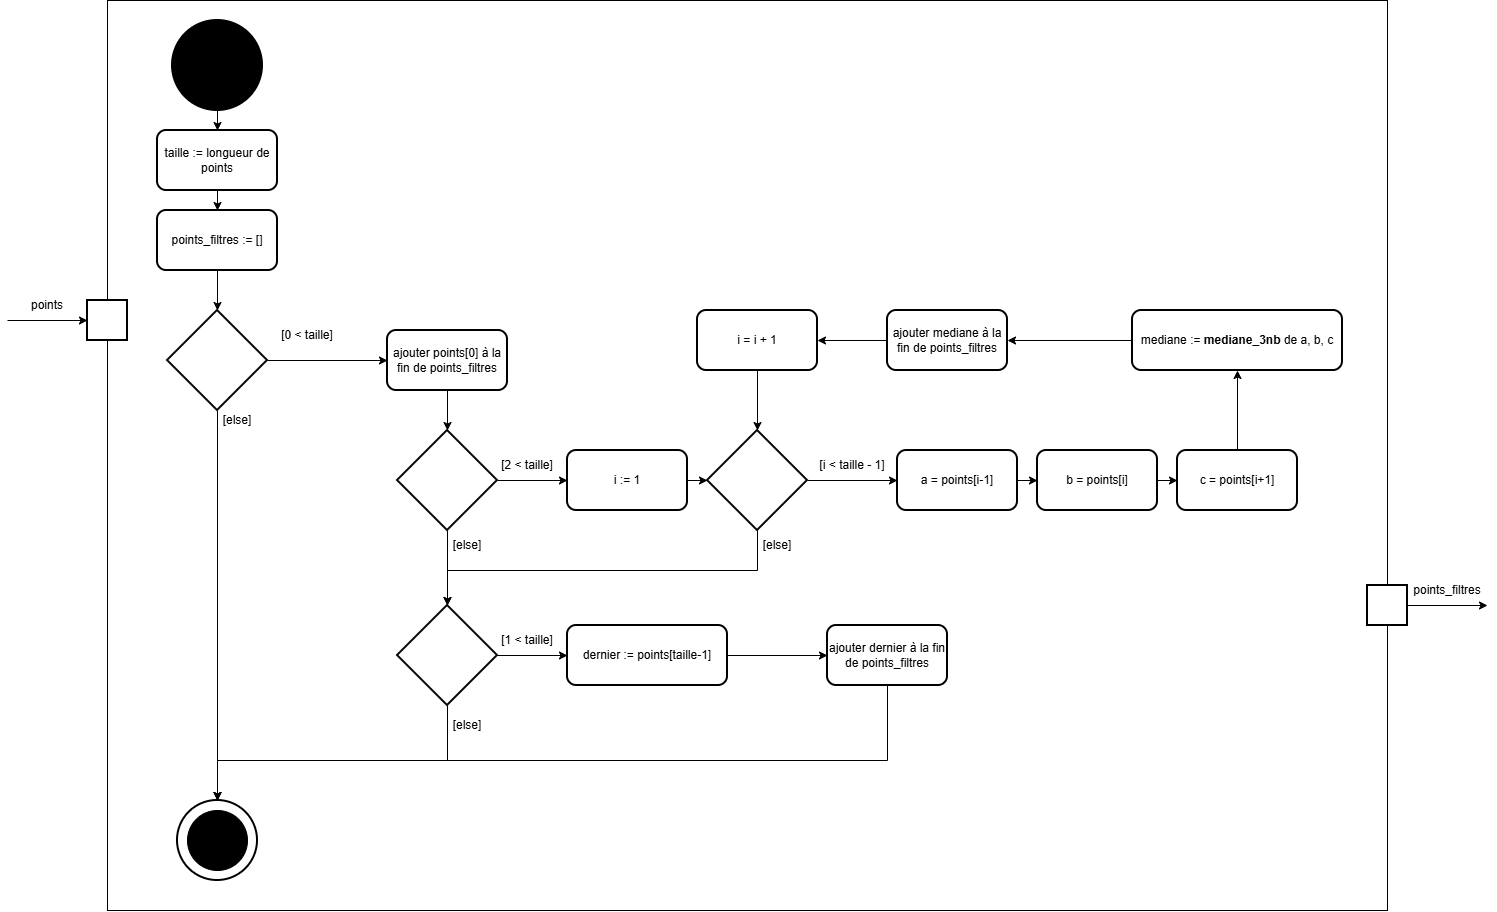

The diagram above was exported from draw.io. Its source (the exported page's mxGraphModel, read from the mxfile embedded in the PNG):
<mxGraphModel dx="1560" dy="948" grid="1" gridSize="10" guides="1" tooltips="1" connect="1" arrows="1" fold="1" page="1" pageScale="1" pageWidth="850" pageHeight="1100" background="light-dark(#FFFFFF,#121212)" math="0" shadow="0" adaptiveColors="none">
  <root>
    <mxCell id="0" />
    <mxCell id="1" parent="0" />
    <mxCell id="1OimbvEv8qm3sFtk9GMr-130" parent="1" style="rounded=0;whiteSpace=wrap;html=1;fillColor=none;" value="" vertex="1">
      <mxGeometry height="910" width="1280" x="330" y="10" as="geometry" />
    </mxCell>
    <mxCell id="INWenRsqHez0zo9z9g_Z-5" edge="1" parent="1" source="INWenRsqHez0zo9z9g_Z-1" style="edgeStyle=orthogonalEdgeStyle;rounded=0;orthogonalLoop=1;jettySize=auto;html=1;" target="INWenRsqHez0zo9z9g_Z-4" value="">
      <mxGeometry relative="1" as="geometry" />
    </mxCell>
    <mxCell id="INWenRsqHez0zo9z9g_Z-1" parent="1" style="strokeWidth=2;html=1;shape=mxgraph.flowchart.start_2;whiteSpace=wrap;fillColor=#000000;" value="" vertex="1">
      <mxGeometry height="90" width="90" x="395" y="30" as="geometry" />
    </mxCell>
    <mxCell id="1OimbvEv8qm3sFtk9GMr-85" edge="1" parent="1" source="INWenRsqHez0zo9z9g_Z-4" style="edgeStyle=orthogonalEdgeStyle;rounded=0;orthogonalLoop=1;jettySize=auto;html=1;" target="1OimbvEv8qm3sFtk9GMr-84" value="">
      <mxGeometry relative="1" as="geometry" />
    </mxCell>
    <mxCell id="INWenRsqHez0zo9z9g_Z-4" parent="1" style="rounded=1;whiteSpace=wrap;html=1;strokeWidth=2;" value="taille := longueur de points" vertex="1">
      <mxGeometry height="60" width="120" x="380" y="140" as="geometry" />
    </mxCell>
    <mxCell id="INWenRsqHez0zo9z9g_Z-10" parent="1" style="rounded=0;whiteSpace=wrap;html=1;strokeWidth=2;" value="" vertex="1">
      <mxGeometry height="40" width="40" x="310" y="310" as="geometry" />
    </mxCell>
    <mxCell id="INWenRsqHez0zo9z9g_Z-13" edge="1" parent="1" style="endArrow=classic;html=1;rounded=0;" value="">
      <mxGeometry height="50" relative="1" width="50" as="geometry">
        <mxPoint x="230" y="330" as="sourcePoint" />
        <mxPoint x="310" y="330" as="targetPoint" />
      </mxGeometry>
    </mxCell>
    <mxCell id="INWenRsqHez0zo9z9g_Z-19" parent="1" style="text;html=1;whiteSpace=wrap;strokeColor=none;fillColor=none;align=center;verticalAlign=middle;rounded=0;" value="points" vertex="1">
      <mxGeometry height="30" width="60" x="240" y="300" as="geometry" />
    </mxCell>
    <mxCell id="1OimbvEv8qm3sFtk9GMr-65" connectable="0" parent="1" style="group" value="" vertex="1">
      <mxGeometry height="80" width="80" x="400" y="810" as="geometry" />
    </mxCell>
    <mxCell id="1OimbvEv8qm3sFtk9GMr-64" parent="1OimbvEv8qm3sFtk9GMr-65" style="ellipse;whiteSpace=wrap;html=1;shapeInside=1;aspect=fixed;strokeWidth=2;" value="" vertex="1">
      <mxGeometry height="80" width="80" as="geometry" />
    </mxCell>
    <mxCell id="1OimbvEv8qm3sFtk9GMr-63" parent="1OimbvEv8qm3sFtk9GMr-65" style="ellipse;whiteSpace=wrap;html=1;shapeInside=1;aspect=fixed;fillColor=#000000;" value="" vertex="1">
      <mxGeometry height="60" width="60" x="10" y="10" as="geometry" />
    </mxCell>
    <mxCell id="1OimbvEv8qm3sFtk9GMr-67" parent="1" style="rounded=0;whiteSpace=wrap;html=1;strokeWidth=2;" value="" vertex="1">
      <mxGeometry height="40" width="40" x="1590" y="595" as="geometry" />
    </mxCell>
    <mxCell id="1OimbvEv8qm3sFtk9GMr-68" edge="1" parent="1" style="endArrow=classic;html=1;rounded=0;" value="">
      <mxGeometry height="50" relative="1" width="50" as="geometry">
        <mxPoint x="1630" y="615" as="sourcePoint" />
        <mxPoint x="1710" y="615" as="targetPoint" />
      </mxGeometry>
    </mxCell>
    <mxCell id="1OimbvEv8qm3sFtk9GMr-69" parent="1" style="text;html=1;whiteSpace=wrap;strokeColor=none;fillColor=none;align=center;verticalAlign=middle;rounded=0;" value="points_filtres" vertex="1">
      <mxGeometry height="30" width="60" x="1640" y="585" as="geometry" />
    </mxCell>
    <mxCell id="1OimbvEv8qm3sFtk9GMr-100" edge="1" parent="1" source="1OimbvEv8qm3sFtk9GMr-70" style="edgeStyle=orthogonalEdgeStyle;rounded=0;orthogonalLoop=1;jettySize=auto;html=1;exitX=1;exitY=0.5;exitDx=0;exitDy=0;exitPerimeter=0;entryX=0;entryY=0.5;entryDx=0;entryDy=0;" target="1OimbvEv8qm3sFtk9GMr-80">
      <mxGeometry relative="1" as="geometry" />
    </mxCell>
    <mxCell id="1OimbvEv8qm3sFtk9GMr-101" edge="1" parent="1" source="1OimbvEv8qm3sFtk9GMr-70" style="edgeStyle=orthogonalEdgeStyle;rounded=0;orthogonalLoop=1;jettySize=auto;html=1;exitX=0.5;exitY=1;exitDx=0;exitDy=0;exitPerimeter=0;entryX=0.5;entryY=0;entryDx=0;entryDy=0;" target="1OimbvEv8qm3sFtk9GMr-64">
      <mxGeometry relative="1" as="geometry" />
    </mxCell>
    <mxCell id="1OimbvEv8qm3sFtk9GMr-70" parent="1" style="strokeWidth=2;html=1;shape=mxgraph.flowchart.decision;whiteSpace=wrap;" value="" vertex="1">
      <mxGeometry height="100" width="100" x="390" y="320" as="geometry" />
    </mxCell>
    <mxCell id="1OimbvEv8qm3sFtk9GMr-77" parent="1" style="text;html=1;whiteSpace=wrap;strokeColor=none;fillColor=none;align=center;verticalAlign=middle;rounded=0;" value="[else]" vertex="1">
      <mxGeometry height="20" width="40" x="440" y="420" as="geometry" />
    </mxCell>
    <mxCell id="1OimbvEv8qm3sFtk9GMr-80" parent="1" style="rounded=1;whiteSpace=wrap;html=1;strokeWidth=2;" value="ajouter&amp;nbsp;points[0] à la fin de&amp;nbsp;points_filtres" vertex="1">
      <mxGeometry height="60" width="120" x="610" y="340" as="geometry" />
    </mxCell>
    <mxCell id="1OimbvEv8qm3sFtk9GMr-91" edge="1" parent="1" source="1OimbvEv8qm3sFtk9GMr-83" style="edgeStyle=orthogonalEdgeStyle;rounded=0;orthogonalLoop=1;jettySize=auto;html=1;" target="1OimbvEv8qm3sFtk9GMr-90" value="">
      <mxGeometry relative="1" as="geometry" />
    </mxCell>
    <mxCell id="1OimbvEv8qm3sFtk9GMr-83" parent="1" style="strokeWidth=2;html=1;shape=mxgraph.flowchart.decision;whiteSpace=wrap;" value="" vertex="1">
      <mxGeometry height="100" width="100" x="620" y="440" as="geometry" />
    </mxCell>
    <mxCell id="1OimbvEv8qm3sFtk9GMr-84" parent="1" style="whiteSpace=wrap;html=1;rounded=1;strokeWidth=2;" value="points_filtres := []" vertex="1">
      <mxGeometry height="60" width="120" x="380" y="220" as="geometry" />
    </mxCell>
    <mxCell id="1OimbvEv8qm3sFtk9GMr-86" edge="1" parent="1" source="1OimbvEv8qm3sFtk9GMr-84" style="edgeStyle=orthogonalEdgeStyle;rounded=0;orthogonalLoop=1;jettySize=auto;html=1;exitX=0.5;exitY=1;exitDx=0;exitDy=0;entryX=0.5;entryY=0;entryDx=0;entryDy=0;entryPerimeter=0;" target="1OimbvEv8qm3sFtk9GMr-70">
      <mxGeometry relative="1" as="geometry" />
    </mxCell>
    <mxCell id="1OimbvEv8qm3sFtk9GMr-87" edge="1" parent="1" source="1OimbvEv8qm3sFtk9GMr-80" style="edgeStyle=orthogonalEdgeStyle;rounded=0;orthogonalLoop=1;jettySize=auto;html=1;exitX=0.5;exitY=1;exitDx=0;exitDy=0;entryX=0.5;entryY=0;entryDx=0;entryDy=0;entryPerimeter=0;" target="1OimbvEv8qm3sFtk9GMr-83">
      <mxGeometry relative="1" as="geometry" />
    </mxCell>
    <mxCell id="1OimbvEv8qm3sFtk9GMr-94" edge="1" parent="1" source="1OimbvEv8qm3sFtk9GMr-88" style="edgeStyle=orthogonalEdgeStyle;rounded=0;orthogonalLoop=1;jettySize=auto;html=1;" target="1OimbvEv8qm3sFtk9GMr-93" value="">
      <mxGeometry relative="1" as="geometry" />
    </mxCell>
    <mxCell id="1OimbvEv8qm3sFtk9GMr-96" edge="1" parent="1" source="1OimbvEv8qm3sFtk9GMr-88" style="edgeStyle=orthogonalEdgeStyle;rounded=0;orthogonalLoop=1;jettySize=auto;html=1;exitX=0.5;exitY=1;exitDx=0;exitDy=0;exitPerimeter=0;entryX=0.5;entryY=0;entryDx=0;entryDy=0;" target="1OimbvEv8qm3sFtk9GMr-64">
      <mxGeometry relative="1" as="geometry">
        <Array as="points">
          <mxPoint x="670" y="770" />
          <mxPoint x="440" y="770" />
        </Array>
      </mxGeometry>
    </mxCell>
    <mxCell id="1OimbvEv8qm3sFtk9GMr-88" parent="1" style="strokeWidth=2;html=1;shape=mxgraph.flowchart.decision;whiteSpace=wrap;" value="" vertex="1">
      <mxGeometry height="100" width="100" x="620" y="615" as="geometry" />
    </mxCell>
    <mxCell id="1OimbvEv8qm3sFtk9GMr-89" edge="1" parent="1" source="1OimbvEv8qm3sFtk9GMr-83" style="edgeStyle=orthogonalEdgeStyle;rounded=0;orthogonalLoop=1;jettySize=auto;html=1;exitX=0.5;exitY=1;exitDx=0;exitDy=0;exitPerimeter=0;entryX=0.5;entryY=0;entryDx=0;entryDy=0;entryPerimeter=0;" target="1OimbvEv8qm3sFtk9GMr-88">
      <mxGeometry relative="1" as="geometry" />
    </mxCell>
    <mxCell id="1OimbvEv8qm3sFtk9GMr-90" parent="1" style="rounded=1;whiteSpace=wrap;html=1;strokeWidth=2;" value="i := 1" vertex="1">
      <mxGeometry height="60" width="120" x="790" y="460" as="geometry" />
    </mxCell>
    <mxCell id="1OimbvEv8qm3sFtk9GMr-127" edge="1" parent="1" source="1OimbvEv8qm3sFtk9GMr-93" style="edgeStyle=orthogonalEdgeStyle;rounded=0;orthogonalLoop=1;jettySize=auto;html=1;" target="1OimbvEv8qm3sFtk9GMr-126" value="">
      <mxGeometry relative="1" as="geometry" />
    </mxCell>
    <mxCell id="1OimbvEv8qm3sFtk9GMr-93" parent="1" style="rounded=1;whiteSpace=wrap;html=1;strokeWidth=2;" value="dernier := points[taille-1]" vertex="1">
      <mxGeometry height="60" width="160" x="790" y="635" as="geometry" />
    </mxCell>
    <mxCell id="1OimbvEv8qm3sFtk9GMr-95" parent="1" style="text;html=1;whiteSpace=wrap;strokeColor=none;fillColor=none;align=center;verticalAlign=middle;rounded=0;" value="[else]" vertex="1">
      <mxGeometry height="20" width="40" x="670" y="545" as="geometry" />
    </mxCell>
    <mxCell id="1OimbvEv8qm3sFtk9GMr-97" parent="1" style="text;html=1;whiteSpace=wrap;strokeColor=none;fillColor=none;align=center;verticalAlign=middle;rounded=0;" value="[else]" vertex="1">
      <mxGeometry height="20" width="40" x="670" y="725" as="geometry" />
    </mxCell>
    <mxCell id="1OimbvEv8qm3sFtk9GMr-79" parent="1" style="text;html=1;whiteSpace=wrap;strokeColor=none;fillColor=none;align=center;verticalAlign=middle;rounded=0;" value="[0 &amp;lt; taille]" vertex="1">
      <mxGeometry height="30" width="80" x="490" y="330" as="geometry" />
    </mxCell>
    <mxCell id="1OimbvEv8qm3sFtk9GMr-102" parent="1" style="text;html=1;whiteSpace=wrap;strokeColor=none;fillColor=none;align=center;verticalAlign=middle;rounded=0;" value="[1 &amp;lt; taille]" vertex="1">
      <mxGeometry height="30" width="80" x="710" y="635" as="geometry" />
    </mxCell>
    <mxCell id="1OimbvEv8qm3sFtk9GMr-103" parent="1" style="text;html=1;whiteSpace=wrap;strokeColor=none;fillColor=none;align=center;verticalAlign=middle;rounded=0;" value="[2 &amp;lt; taille]" vertex="1">
      <mxGeometry height="30" width="80" x="710" y="460" as="geometry" />
    </mxCell>
    <mxCell id="1OimbvEv8qm3sFtk9GMr-108" edge="1" parent="1" source="1OimbvEv8qm3sFtk9GMr-109" style="edgeStyle=orthogonalEdgeStyle;rounded=0;orthogonalLoop=1;jettySize=auto;html=1;" target="1OimbvEv8qm3sFtk9GMr-110" value="">
      <mxGeometry relative="1" as="geometry" />
    </mxCell>
    <mxCell id="1OimbvEv8qm3sFtk9GMr-109" parent="1" style="whiteSpace=wrap;html=1;rounded=1;strokeWidth=2;" value="a = points[i-1]" vertex="1">
      <mxGeometry height="60" width="120" x="1120" y="460" as="geometry" />
    </mxCell>
    <mxCell id="1OimbvEv8qm3sFtk9GMr-118" edge="1" parent="1" source="1OimbvEv8qm3sFtk9GMr-110" style="edgeStyle=orthogonalEdgeStyle;rounded=0;orthogonalLoop=1;jettySize=auto;html=1;" target="1OimbvEv8qm3sFtk9GMr-117" value="">
      <mxGeometry relative="1" as="geometry" />
    </mxCell>
    <mxCell id="1OimbvEv8qm3sFtk9GMr-110" parent="1" style="whiteSpace=wrap;html=1;rounded=1;strokeWidth=2;" value="b = points[i]" vertex="1">
      <mxGeometry height="60" width="120" x="1260" y="460" as="geometry" />
    </mxCell>
    <mxCell id="1OimbvEv8qm3sFtk9GMr-113" edge="1" parent="1" source="1OimbvEv8qm3sFtk9GMr-111" style="edgeStyle=orthogonalEdgeStyle;rounded=0;orthogonalLoop=1;jettySize=auto;html=1;exitX=1;exitY=0.5;exitDx=0;exitDy=0;exitPerimeter=0;entryX=0;entryY=0.5;entryDx=0;entryDy=0;" target="1OimbvEv8qm3sFtk9GMr-109">
      <mxGeometry relative="1" as="geometry" />
    </mxCell>
    <mxCell id="1OimbvEv8qm3sFtk9GMr-111" parent="1" style="strokeWidth=2;html=1;shape=mxgraph.flowchart.decision;whiteSpace=wrap;" value="" vertex="1">
      <mxGeometry height="100" width="100" x="930" y="440" as="geometry" />
    </mxCell>
    <mxCell id="1OimbvEv8qm3sFtk9GMr-112" edge="1" parent="1" source="1OimbvEv8qm3sFtk9GMr-90" style="edgeStyle=orthogonalEdgeStyle;rounded=0;orthogonalLoop=1;jettySize=auto;html=1;exitX=1;exitY=0.5;exitDx=0;exitDy=0;entryX=0;entryY=0.5;entryDx=0;entryDy=0;entryPerimeter=0;" target="1OimbvEv8qm3sFtk9GMr-111">
      <mxGeometry relative="1" as="geometry" />
    </mxCell>
    <mxCell id="1OimbvEv8qm3sFtk9GMr-114" parent="1" style="text;html=1;whiteSpace=wrap;strokeColor=none;fillColor=none;align=center;verticalAlign=middle;rounded=0;" value="[i &amp;lt; taille - 1]" vertex="1">
      <mxGeometry height="30" width="90" x="1030" y="460" as="geometry" />
    </mxCell>
    <mxCell id="1OimbvEv8qm3sFtk9GMr-115" edge="1" parent="1" source="1OimbvEv8qm3sFtk9GMr-111" style="edgeStyle=orthogonalEdgeStyle;rounded=0;orthogonalLoop=1;jettySize=auto;html=1;exitX=0.5;exitY=1;exitDx=0;exitDy=0;exitPerimeter=0;entryX=0.5;entryY=0;entryDx=0;entryDy=0;entryPerimeter=0;" target="1OimbvEv8qm3sFtk9GMr-88">
      <mxGeometry relative="1" as="geometry">
        <Array as="points">
          <mxPoint x="980" y="580" />
          <mxPoint x="670" y="580" />
        </Array>
      </mxGeometry>
    </mxCell>
    <mxCell id="1OimbvEv8qm3sFtk9GMr-116" parent="1" style="text;html=1;whiteSpace=wrap;strokeColor=none;fillColor=none;align=center;verticalAlign=middle;rounded=0;" value="[else]" vertex="1">
      <mxGeometry height="20" width="40" x="980" y="545" as="geometry" />
    </mxCell>
    <mxCell id="1OimbvEv8qm3sFtk9GMr-122" edge="1" parent="1" source="1OimbvEv8qm3sFtk9GMr-117" style="edgeStyle=orthogonalEdgeStyle;rounded=0;orthogonalLoop=1;jettySize=auto;html=1;" target="1OimbvEv8qm3sFtk9GMr-121" value="">
      <mxGeometry relative="1" as="geometry" />
    </mxCell>
    <mxCell id="1OimbvEv8qm3sFtk9GMr-117" parent="1" style="whiteSpace=wrap;html=1;rounded=1;strokeWidth=2;" value="c = points[i+1]" vertex="1">
      <mxGeometry height="60" width="120" x="1400" y="460" as="geometry" />
    </mxCell>
    <mxCell id="1OimbvEv8qm3sFtk9GMr-119" parent="1" style="rounded=1;whiteSpace=wrap;html=1;strokeWidth=2;" value="i = i + 1" vertex="1">
      <mxGeometry height="60" width="120" x="920" y="320" as="geometry" />
    </mxCell>
    <mxCell id="1OimbvEv8qm3sFtk9GMr-120" edge="1" parent="1" source="1OimbvEv8qm3sFtk9GMr-119" style="edgeStyle=orthogonalEdgeStyle;rounded=0;orthogonalLoop=1;jettySize=auto;html=1;exitX=0.5;exitY=1;exitDx=0;exitDy=0;entryX=0.5;entryY=0;entryDx=0;entryDy=0;entryPerimeter=0;" target="1OimbvEv8qm3sFtk9GMr-111">
      <mxGeometry relative="1" as="geometry" />
    </mxCell>
    <mxCell id="1OimbvEv8qm3sFtk9GMr-124" edge="1" parent="1" source="1OimbvEv8qm3sFtk9GMr-121" style="edgeStyle=orthogonalEdgeStyle;rounded=0;orthogonalLoop=1;jettySize=auto;html=1;" target="1OimbvEv8qm3sFtk9GMr-123" value="">
      <mxGeometry relative="1" as="geometry" />
    </mxCell>
    <mxCell id="1OimbvEv8qm3sFtk9GMr-121" parent="1" style="whiteSpace=wrap;html=1;rounded=1;strokeWidth=2;" value="mediane := &lt;b&gt;mediane_3nb&lt;/b&gt; de a, b, c" vertex="1">
      <mxGeometry height="60" width="210" x="1355" y="320" as="geometry" />
    </mxCell>
    <mxCell id="1OimbvEv8qm3sFtk9GMr-125" edge="1" parent="1" source="1OimbvEv8qm3sFtk9GMr-123" style="edgeStyle=orthogonalEdgeStyle;rounded=0;orthogonalLoop=1;jettySize=auto;html=1;exitX=0;exitY=0.5;exitDx=0;exitDy=0;entryX=1;entryY=0.5;entryDx=0;entryDy=0;" target="1OimbvEv8qm3sFtk9GMr-119">
      <mxGeometry relative="1" as="geometry" />
    </mxCell>
    <mxCell id="1OimbvEv8qm3sFtk9GMr-123" parent="1" style="whiteSpace=wrap;html=1;rounded=1;strokeWidth=2;" value="ajouter mediane à la fin de points_filtres" vertex="1">
      <mxGeometry height="60" width="120" x="1110" y="320" as="geometry" />
    </mxCell>
    <mxCell id="1OimbvEv8qm3sFtk9GMr-128" edge="1" parent="1" source="1OimbvEv8qm3sFtk9GMr-126" style="edgeStyle=orthogonalEdgeStyle;rounded=0;orthogonalLoop=1;jettySize=auto;html=1;exitX=0.5;exitY=1;exitDx=0;exitDy=0;entryX=0.5;entryY=0;entryDx=0;entryDy=0;" target="1OimbvEv8qm3sFtk9GMr-64">
      <mxGeometry relative="1" as="geometry">
        <Array as="points">
          <mxPoint x="1110" y="770" />
          <mxPoint x="440" y="770" />
        </Array>
      </mxGeometry>
    </mxCell>
    <mxCell id="1OimbvEv8qm3sFtk9GMr-126" parent="1" style="whiteSpace=wrap;html=1;rounded=1;strokeWidth=2;" value="ajouter dernier à la fin de points_filtres" vertex="1">
      <mxGeometry height="60" width="120" x="1050" y="635" as="geometry" />
    </mxCell>
  </root>
</mxGraphModel>